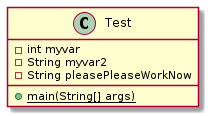

The diagram above was rendered by PlantUML. Its source (embedded in the PNG):
@startuml test

class Test {
    - int myvar
    - String myvar2
    - String pleasePleaseWorkNow
    {static} + main(String[] args)
}

@enduml